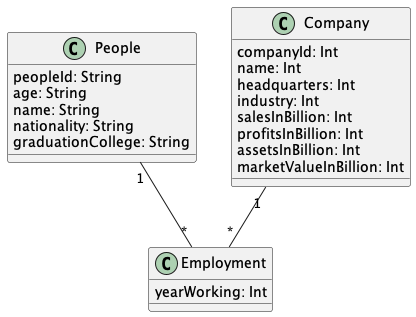

The diagram above was rendered by PlantUML. Its source (embedded in the PNG):
@startuml "CompanyEmployee"


class People{
  peopleId: String
  age: String
  name: String
  nationality: String
  graduationCollege: String
}

class Company{
  companyId: Int
  name: Int
  headquarters: Int
  industry: Int
  salesInBillion: Int
  profitsInBillion: Int
  assetsInBillion: Int
  marketValueInBillion: Int
}

class Employment{
  yearWorking: Int
}



People "1" -- "*" Employment

Company "1" -- "*" Employment


@enduml